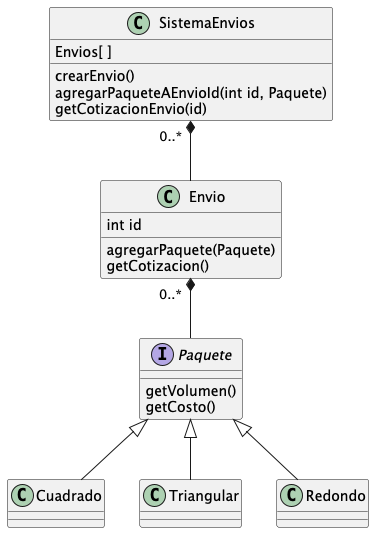

The diagram above was rendered by PlantUML. Its source (embedded in the PNG):
@startuml
'https://plantuml.com/class-diagram

class SistemaEnvios{
Envios[ ]
crearEnvio()
agregarPaqueteAEnvioId(int id, Paquete)
getCotizacionEnvio(id)
}
class Envio{
int id
agregarPaquete(Paquete)
getCotizacion()
}

interface Paquete{
getVolumen()
getCosto()
}

class Cuadrado
class Triangular
class Redondo

SistemaEnvios "0..*  " *-- Envio

Envio "0..*  " *-- Paquete
Paquete <|-- Cuadrado
Paquete <|-- Triangular
Paquete <|-- Redondo


@enduml